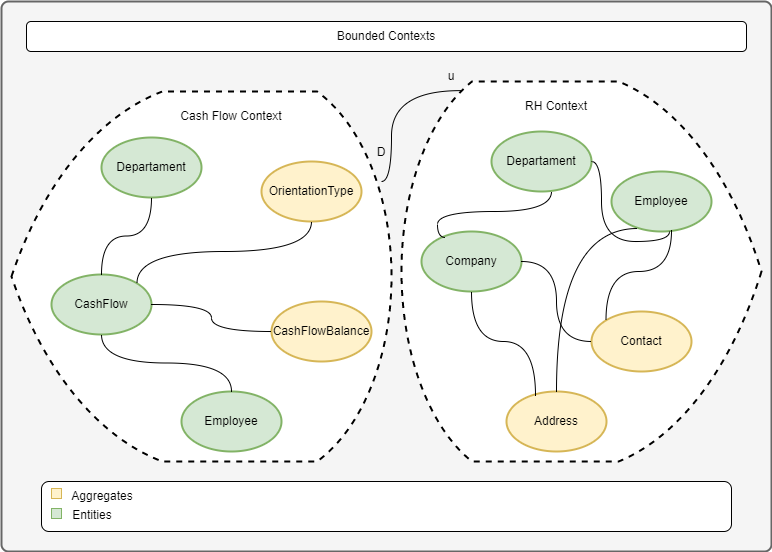

The diagram above was exported from draw.io. Its source (the exported page's mxGraphModel, read from the mxfile embedded in the PNG):
<mxGraphModel dx="954" dy="559" grid="1" gridSize="10" guides="1" tooltips="1" connect="1" arrows="1" fold="1" page="1" pageScale="1" pageWidth="827" pageHeight="1169" math="0" shadow="0">
  <root>
    <mxCell id="0" />
    <mxCell id="1" parent="0" />
    <mxCell id="2HjWoQvEtRT-SqsY29nG-8" value="" style="rounded=1;whiteSpace=wrap;html=1;absoluteArcSize=1;arcSize=14;strokeWidth=2;fillColor=#f5f5f5;fontColor=#333333;strokeColor=#666666;" vertex="1" parent="1">
      <mxGeometry x="30" y="40" width="770" height="550" as="geometry" />
    </mxCell>
    <mxCell id="2HjWoQvEtRT-SqsY29nG-9" value="" style="strokeWidth=2;html=1;shape=mxgraph.flowchart.display;whiteSpace=wrap;dashed=1;" vertex="1" parent="1">
      <mxGeometry x="40" y="130" width="380" height="370" as="geometry" />
    </mxCell>
    <mxCell id="2HjWoQvEtRT-SqsY29nG-10" value="" style="strokeWidth=2;html=1;shape=mxgraph.flowchart.display;whiteSpace=wrap;dashed=1;rotation=-180;" vertex="1" parent="1">
      <mxGeometry x="430" y="120" width="360" height="380" as="geometry" />
    </mxCell>
    <mxCell id="2HjWoQvEtRT-SqsY29nG-11" value="CashFlow" style="strokeWidth=2;html=1;shape=mxgraph.flowchart.start_1;whiteSpace=wrap;fillColor=#d5e8d4;strokeColor=#82b366;" vertex="1" parent="1">
      <mxGeometry x="80" y="313" width="100" height="60" as="geometry" />
    </mxCell>
    <mxCell id="2HjWoQvEtRT-SqsY29nG-12" value="Departament" style="strokeWidth=2;html=1;shape=mxgraph.flowchart.start_1;whiteSpace=wrap;fillColor=#d5e8d4;strokeColor=#82b366;" vertex="1" parent="1">
      <mxGeometry x="130" y="176" width="100" height="60" as="geometry" />
    </mxCell>
    <mxCell id="2HjWoQvEtRT-SqsY29nG-13" value="Employee" style="strokeWidth=2;html=1;shape=mxgraph.flowchart.start_1;whiteSpace=wrap;fillColor=#d5e8d4;strokeColor=#82b366;" vertex="1" parent="1">
      <mxGeometry x="210" y="430" width="100" height="60" as="geometry" />
    </mxCell>
    <mxCell id="2HjWoQvEtRT-SqsY29nG-14" value="CashFlowBalance" style="strokeWidth=2;html=1;shape=mxgraph.flowchart.start_1;whiteSpace=wrap;fillColor=#fff2cc;strokeColor=#d6b656;" vertex="1" parent="1">
      <mxGeometry x="300" y="340" width="100" height="60" as="geometry" />
    </mxCell>
    <mxCell id="2HjWoQvEtRT-SqsY29nG-15" value="OrientationType" style="strokeWidth=2;html=1;shape=mxgraph.flowchart.start_1;whiteSpace=wrap;fillColor=#fff2cc;strokeColor=#d6b656;" vertex="1" parent="1">
      <mxGeometry x="290" y="200" width="100" height="60" as="geometry" />
    </mxCell>
    <mxCell id="2HjWoQvEtRT-SqsY29nG-16" value="Cash Flow Context" style="text;html=1;strokeColor=none;fillColor=none;align=center;verticalAlign=middle;whiteSpace=wrap;rounded=0;" vertex="1" parent="1">
      <mxGeometry x="190" y="140" width="140" height="30" as="geometry" />
    </mxCell>
    <mxCell id="2HjWoQvEtRT-SqsY29nG-25" value="" style="endArrow=none;html=1;rounded=0;edgeStyle=orthogonalEdgeStyle;curved=1;exitX=0.5;exitY=1;exitDx=0;exitDy=0;exitPerimeter=0;" edge="1" parent="1" source="2HjWoQvEtRT-SqsY29nG-11" target="2HjWoQvEtRT-SqsY29nG-13">
      <mxGeometry width="50" height="50" relative="1" as="geometry">
        <mxPoint x="390" y="390" as="sourcePoint" />
        <mxPoint x="440" y="340" as="targetPoint" />
      </mxGeometry>
    </mxCell>
    <mxCell id="2HjWoQvEtRT-SqsY29nG-26" value="" style="endArrow=none;html=1;rounded=0;edgeStyle=orthogonalEdgeStyle;curved=1;entryX=0;entryY=0.5;entryDx=0;entryDy=0;entryPerimeter=0;" edge="1" parent="1" source="2HjWoQvEtRT-SqsY29nG-11" target="2HjWoQvEtRT-SqsY29nG-14">
      <mxGeometry width="50" height="50" relative="1" as="geometry">
        <mxPoint x="140" y="383" as="sourcePoint" />
        <mxPoint x="270" y="440" as="targetPoint" />
      </mxGeometry>
    </mxCell>
    <mxCell id="2HjWoQvEtRT-SqsY29nG-27" value="" style="endArrow=none;html=1;rounded=0;edgeStyle=orthogonalEdgeStyle;curved=1;exitX=0.855;exitY=0.145;exitDx=0;exitDy=0;exitPerimeter=0;" edge="1" parent="1" source="2HjWoQvEtRT-SqsY29nG-11" target="2HjWoQvEtRT-SqsY29nG-15">
      <mxGeometry width="50" height="50" relative="1" as="geometry">
        <mxPoint x="190" y="353" as="sourcePoint" />
        <mxPoint x="310" y="370" as="targetPoint" />
        <Array as="points">
          <mxPoint x="166" y="290" />
          <mxPoint x="340" y="290" />
        </Array>
      </mxGeometry>
    </mxCell>
    <mxCell id="2HjWoQvEtRT-SqsY29nG-28" value="" style="endArrow=none;html=1;rounded=0;edgeStyle=orthogonalEdgeStyle;curved=1;exitX=0.5;exitY=0;exitDx=0;exitDy=0;exitPerimeter=0;" edge="1" parent="1" source="2HjWoQvEtRT-SqsY29nG-11" target="2HjWoQvEtRT-SqsY29nG-12">
      <mxGeometry width="50" height="50" relative="1" as="geometry">
        <mxPoint x="140" y="383" as="sourcePoint" />
        <mxPoint x="270" y="440" as="targetPoint" />
      </mxGeometry>
    </mxCell>
    <mxCell id="2HjWoQvEtRT-SqsY29nG-29" value="RH Context" style="text;html=1;strokeColor=none;fillColor=none;align=center;verticalAlign=middle;whiteSpace=wrap;rounded=0;" vertex="1" parent="1">
      <mxGeometry x="520" y="130" width="130" height="30" as="geometry" />
    </mxCell>
    <mxCell id="2HjWoQvEtRT-SqsY29nG-31" value="Employee" style="strokeWidth=2;html=1;shape=mxgraph.flowchart.start_1;whiteSpace=wrap;fillColor=#d5e8d4;strokeColor=#82b366;" vertex="1" parent="1">
      <mxGeometry x="640" y="210" width="100" height="60" as="geometry" />
    </mxCell>
    <mxCell id="2HjWoQvEtRT-SqsY29nG-32" value="Departament" style="strokeWidth=2;html=1;shape=mxgraph.flowchart.start_1;whiteSpace=wrap;fillColor=#d5e8d4;strokeColor=#82b366;" vertex="1" parent="1">
      <mxGeometry x="520" y="170" width="100" height="60" as="geometry" />
    </mxCell>
    <mxCell id="2HjWoQvEtRT-SqsY29nG-33" value="Company" style="strokeWidth=2;html=1;shape=mxgraph.flowchart.start_1;whiteSpace=wrap;fillColor=#d5e8d4;strokeColor=#82b366;" vertex="1" parent="1">
      <mxGeometry x="450" y="270" width="100" height="60" as="geometry" />
    </mxCell>
    <mxCell id="2HjWoQvEtRT-SqsY29nG-34" value="Address" style="strokeWidth=2;html=1;shape=mxgraph.flowchart.start_1;whiteSpace=wrap;fillColor=#fff2cc;strokeColor=#d6b656;" vertex="1" parent="1">
      <mxGeometry x="535" y="430" width="100" height="60" as="geometry" />
    </mxCell>
    <mxCell id="2HjWoQvEtRT-SqsY29nG-35" value="Contact" style="strokeWidth=2;html=1;shape=mxgraph.flowchart.start_1;whiteSpace=wrap;fillColor=#fff2cc;strokeColor=#d6b656;" vertex="1" parent="1">
      <mxGeometry x="620" y="350" width="100" height="60" as="geometry" />
    </mxCell>
    <mxCell id="2HjWoQvEtRT-SqsY29nG-36" value="" style="endArrow=none;html=1;rounded=0;edgeStyle=orthogonalEdgeStyle;curved=1;exitX=0.24;exitY=0.1;exitDx=0;exitDy=0;exitPerimeter=0;" edge="1" parent="1" source="2HjWoQvEtRT-SqsY29nG-33" target="2HjWoQvEtRT-SqsY29nG-32">
      <mxGeometry width="50" height="50" relative="1" as="geometry">
        <mxPoint x="466" y="282" as="sourcePoint" />
        <mxPoint x="640" y="220" as="targetPoint" />
        <Array as="points">
          <mxPoint x="466" y="276" />
          <mxPoint x="466" y="250" />
          <mxPoint x="580" y="250" />
        </Array>
      </mxGeometry>
    </mxCell>
    <mxCell id="2HjWoQvEtRT-SqsY29nG-37" value="" style="endArrow=none;html=1;rounded=0;edgeStyle=orthogonalEdgeStyle;curved=1;exitX=1;exitY=0.5;exitDx=0;exitDy=0;exitPerimeter=0;entryX=0;entryY=0.5;entryDx=0;entryDy=0;entryPerimeter=0;" edge="1" parent="1" source="2HjWoQvEtRT-SqsY29nG-33" target="2HjWoQvEtRT-SqsY29nG-35">
      <mxGeometry width="50" height="50" relative="1" as="geometry">
        <mxPoint x="540" y="290" as="sourcePoint" />
        <mxPoint x="670" y="347" as="targetPoint" />
      </mxGeometry>
    </mxCell>
    <mxCell id="2HjWoQvEtRT-SqsY29nG-42" value="" style="endArrow=none;html=1;rounded=0;edgeStyle=orthogonalEdgeStyle;curved=1;exitX=0.6;exitY=0.983;exitDx=0;exitDy=0;exitPerimeter=0;entryX=0.145;entryY=0.145;entryDx=0;entryDy=0;entryPerimeter=0;" edge="1" parent="1" source="2HjWoQvEtRT-SqsY29nG-31" target="2HjWoQvEtRT-SqsY29nG-35">
      <mxGeometry width="50" height="50" relative="1" as="geometry">
        <mxPoint x="560" y="310" as="sourcePoint" />
        <mxPoint x="620" y="353" as="targetPoint" />
      </mxGeometry>
    </mxCell>
    <mxCell id="2HjWoQvEtRT-SqsY29nG-43" value="" style="endArrow=none;html=1;rounded=0;edgeStyle=orthogonalEdgeStyle;curved=1;exitX=0.26;exitY=0.95;exitDx=0;exitDy=0;exitPerimeter=0;" edge="1" parent="1" source="2HjWoQvEtRT-SqsY29nG-31" target="2HjWoQvEtRT-SqsY29nG-34">
      <mxGeometry width="50" height="50" relative="1" as="geometry">
        <mxPoint x="700" y="270" as="sourcePoint" />
        <mxPoint x="630" y="390" as="targetPoint" />
      </mxGeometry>
    </mxCell>
    <mxCell id="2HjWoQvEtRT-SqsY29nG-44" value="" style="endArrow=none;html=1;rounded=0;edgeStyle=orthogonalEdgeStyle;curved=1;entryX=0.29;entryY=0.067;entryDx=0;entryDy=0;entryPerimeter=0;" edge="1" parent="1" source="2HjWoQvEtRT-SqsY29nG-33" target="2HjWoQvEtRT-SqsY29nG-34">
      <mxGeometry width="50" height="50" relative="1" as="geometry">
        <mxPoint x="560" y="310" as="sourcePoint" />
        <mxPoint x="630" y="390" as="targetPoint" />
      </mxGeometry>
    </mxCell>
    <mxCell id="2HjWoQvEtRT-SqsY29nG-45" value="Bounded Contexts" style="rounded=1;whiteSpace=wrap;html=1;" vertex="1" parent="1">
      <mxGeometry x="55" y="60" width="720" height="30" as="geometry" />
    </mxCell>
    <mxCell id="2HjWoQvEtRT-SqsY29nG-46" value="" style="rounded=1;whiteSpace=wrap;html=1;" vertex="1" parent="1">
      <mxGeometry x="70" y="520" width="690" height="50" as="geometry" />
    </mxCell>
    <mxCell id="2HjWoQvEtRT-SqsY29nG-47" value="" style="rounded=0;whiteSpace=wrap;html=1;fillColor=#fff2cc;strokeColor=#d6b656;" vertex="1" parent="1">
      <mxGeometry x="80" y="527" width="10" height="10" as="geometry" />
    </mxCell>
    <mxCell id="2HjWoQvEtRT-SqsY29nG-48" value="Aggregates" style="text;html=1;strokeColor=none;fillColor=none;align=center;verticalAlign=middle;whiteSpace=wrap;rounded=0;" vertex="1" parent="1">
      <mxGeometry x="106" y="521" width="50" height="28" as="geometry" />
    </mxCell>
    <mxCell id="2HjWoQvEtRT-SqsY29nG-49" value="" style="rounded=0;whiteSpace=wrap;html=1;fillColor=#d5e8d4;strokeColor=#82b366;" vertex="1" parent="1">
      <mxGeometry x="80" y="547" width="10" height="10" as="geometry" />
    </mxCell>
    <mxCell id="2HjWoQvEtRT-SqsY29nG-51" value="Entities" style="text;html=1;strokeColor=none;fillColor=none;align=center;verticalAlign=middle;whiteSpace=wrap;rounded=0;" vertex="1" parent="1">
      <mxGeometry x="96" y="540" width="50" height="28" as="geometry" />
    </mxCell>
    <mxCell id="2HjWoQvEtRT-SqsY29nG-52" value="" style="endArrow=none;html=1;rounded=0;edgeStyle=orthogonalEdgeStyle;curved=1;entryX=0.836;entryY=0.976;entryDx=0;entryDy=0;entryPerimeter=0;" edge="1" parent="1" target="2HjWoQvEtRT-SqsY29nG-10">
      <mxGeometry width="50" height="50" relative="1" as="geometry">
        <mxPoint x="410" y="220" as="sourcePoint" />
        <mxPoint x="440" y="260" as="targetPoint" />
      </mxGeometry>
    </mxCell>
    <mxCell id="2HjWoQvEtRT-SqsY29nG-53" value="u" style="text;html=1;strokeColor=none;fillColor=none;align=center;verticalAlign=middle;whiteSpace=wrap;rounded=0;" vertex="1" parent="1">
      <mxGeometry x="450" y="100" width="60" height="30" as="geometry" />
    </mxCell>
    <mxCell id="2HjWoQvEtRT-SqsY29nG-54" value="D" style="text;html=1;strokeColor=none;fillColor=none;align=center;verticalAlign=middle;whiteSpace=wrap;rounded=0;" vertex="1" parent="1">
      <mxGeometry x="380" y="176" width="60" height="30" as="geometry" />
    </mxCell>
    <mxCell id="2HjWoQvEtRT-SqsY29nG-55" value="" style="endArrow=none;html=1;rounded=0;edgeStyle=orthogonalEdgeStyle;curved=1;entryX=0.58;entryY=1;entryDx=0;entryDy=0;entryPerimeter=0;" edge="1" parent="1" source="2HjWoQvEtRT-SqsY29nG-32" target="2HjWoQvEtRT-SqsY29nG-31">
      <mxGeometry width="50" height="50" relative="1" as="geometry">
        <mxPoint x="560" y="310" as="sourcePoint" />
        <mxPoint x="630" y="390" as="targetPoint" />
      </mxGeometry>
    </mxCell>
  </root>
</mxGraphModel>